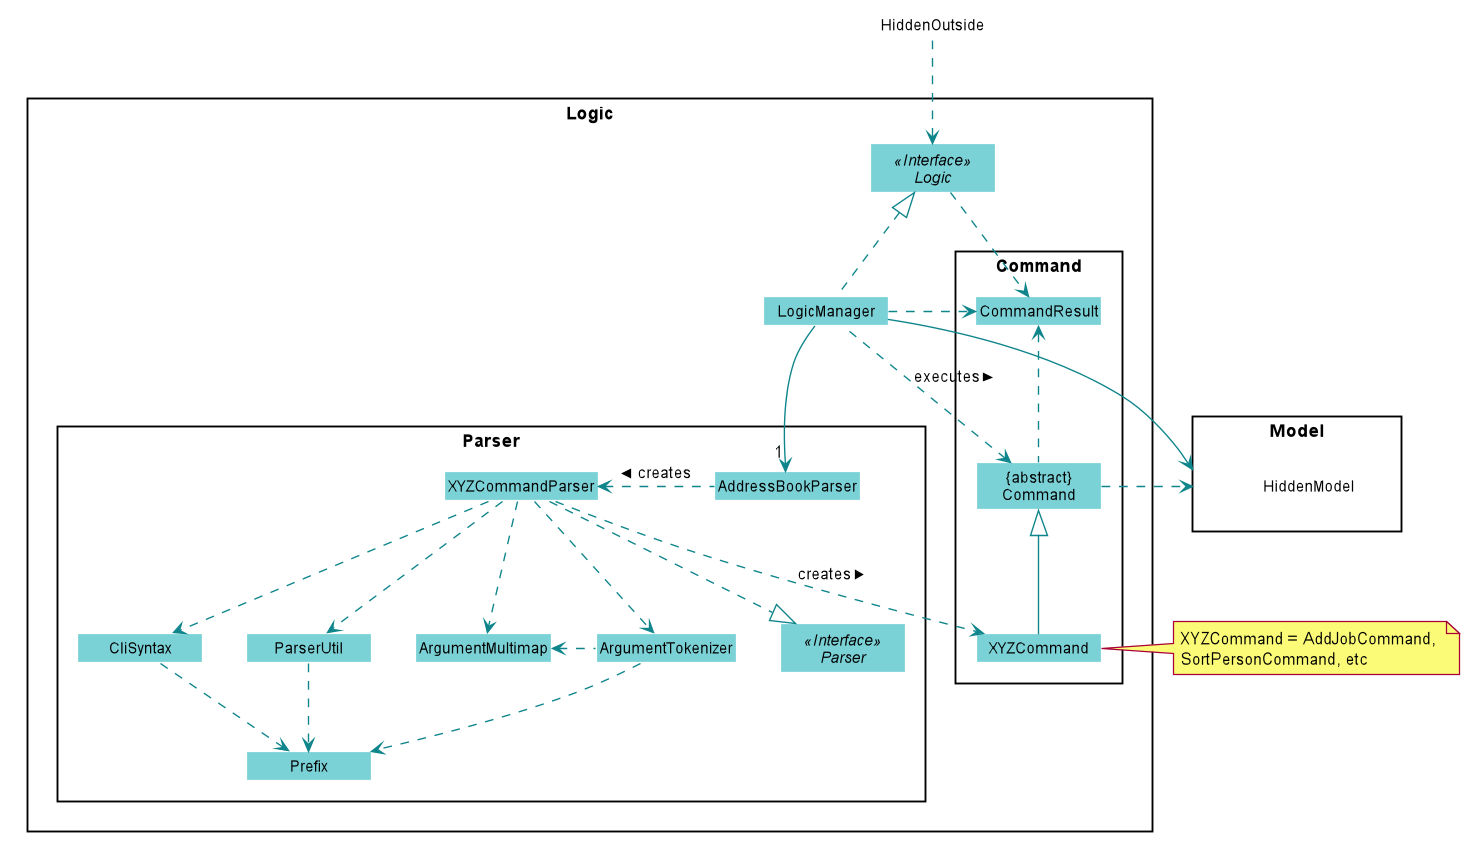

The diagram above was rendered by PlantUML. Its source (embedded in the PNG):
@startuml








skinparam BackgroundColor #FFFFFFF

skinparam Shadowing false

skinparam Class {
    FontColor #000000
    BorderThickness 1
    BorderColor #FFFFFF
    StereotypeFontColor #000000
    FontName Arial
}

skinparam Actor {
    BorderColor #000000
    Color #000000
    FontName Arial
}

skinparam Sequence {
    MessageAlign center
    BoxFontSize 15
    BoxPadding 0
    BoxFontColor #000000
    FontName Arial
}

skinparam Participant {
    FontColor #000000
    Padding 20
}

skinparam MinClassWidth 100
skinparam ParticipantPadding 10
skinparam Shadowing false
skinparam DefaultTextAlignment center
skinparam packageStyle Rectangle

hide footbox
hide members
hide circle
skinparam arrowThickness 1.1
skinparam arrowColor #0E858B
skinparam classBackgroundColor #7AD1D6

package Logic {

package Parser {
Interface Parser <<Interface>>
Class AddressBookParser
Class XYZCommandParser
Class CliSyntax
Class ParserUtil
Class ArgumentMultimap
Class ArgumentTokenizer
Class Prefix
}

package Command {
Class XYZCommand
Class CommandResult
Class "{abstract}\nCommand" as Command
}

Interface Logic <<Interface>>
Class LogicManager
}

package Model{
Class HiddenModel #FFFFFF
}

Class HiddenOutside #FFFFFF
HiddenOutside ..> Logic

LogicManager .up.|> Logic
LogicManager -->"1" AddressBookParser
AddressBookParser .left.> XYZCommandParser: creates >

XYZCommandParser ..> XYZCommand : creates >
XYZCommandParser ..|> Parser
XYZCommandParser ..> ArgumentMultimap
XYZCommandParser ..> ArgumentTokenizer
ArgumentTokenizer .left.> ArgumentMultimap
XYZCommandParser ..> CliSyntax
CliSyntax ..> Prefix
XYZCommandParser ..> ParserUtil
ParserUtil .down.> Prefix
ArgumentTokenizer .down.> Prefix
XYZCommand -up-|> Command
LogicManager .left.> Command : executes >

LogicManager --> Model
Command .right.> Model
note right of XYZCommand: XYZCommand = AddJobCommand, \nSortPersonCommand, etc

Logic ..> CommandResult
LogicManager .down.> CommandResult
Command .up.> CommandResult
CommandResult -[hidden]-> Parser
@enduml